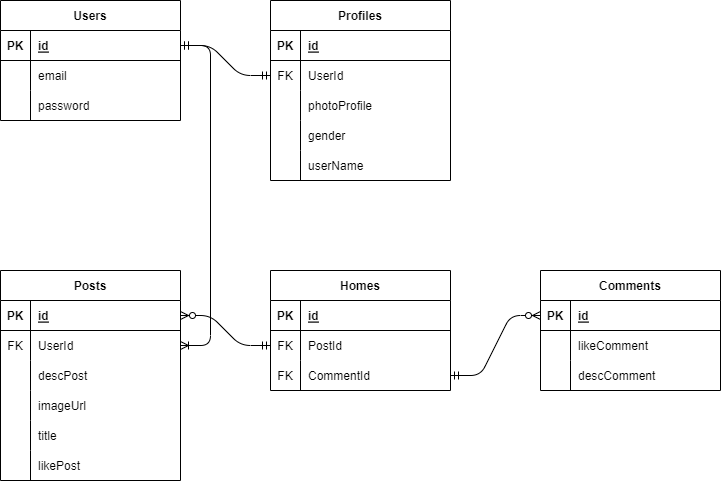

The diagram above was exported from draw.io. Its source (the exported page's mxGraphModel, read from the mxfile embedded in the PNG):
<mxGraphModel dx="463" dy="351" grid="1" gridSize="10" guides="1" tooltips="1" connect="1" arrows="1" fold="1" page="1" pageScale="1" pageWidth="850" pageHeight="1100" math="0" shadow="0">
  <root>
    <mxCell id="0" />
    <mxCell id="1" parent="0" />
    <mxCell id="2" value="Users" style="shape=table;startSize=30;container=1;collapsible=1;childLayout=tableLayout;fixedRows=1;rowLines=0;fontStyle=1;align=center;resizeLast=1;" parent="1" vertex="1">
      <mxGeometry x="90" y="90" width="180" height="120" as="geometry" />
    </mxCell>
    <mxCell id="3" value="" style="shape=tableRow;horizontal=0;startSize=0;swimlaneHead=0;swimlaneBody=0;fillColor=none;collapsible=0;dropTarget=0;points=[[0,0.5],[1,0.5]];portConstraint=eastwest;top=0;left=0;right=0;bottom=1;" parent="2" vertex="1">
      <mxGeometry y="30" width="180" height="30" as="geometry" />
    </mxCell>
    <mxCell id="4" value="PK" style="shape=partialRectangle;connectable=0;fillColor=none;top=0;left=0;bottom=0;right=0;fontStyle=1;overflow=hidden;" parent="3" vertex="1">
      <mxGeometry width="30" height="30" as="geometry">
        <mxRectangle width="30" height="30" as="alternateBounds" />
      </mxGeometry>
    </mxCell>
    <mxCell id="5" value="id" style="shape=partialRectangle;connectable=0;fillColor=none;top=0;left=0;bottom=0;right=0;align=left;spacingLeft=6;fontStyle=5;overflow=hidden;" parent="3" vertex="1">
      <mxGeometry x="30" width="150" height="30" as="geometry">
        <mxRectangle width="150" height="30" as="alternateBounds" />
      </mxGeometry>
    </mxCell>
    <mxCell id="9" value="" style="shape=tableRow;horizontal=0;startSize=0;swimlaneHead=0;swimlaneBody=0;fillColor=none;collapsible=0;dropTarget=0;points=[[0,0.5],[1,0.5]];portConstraint=eastwest;top=0;left=0;right=0;bottom=0;" parent="2" vertex="1">
      <mxGeometry y="60" width="180" height="30" as="geometry" />
    </mxCell>
    <mxCell id="10" value="" style="shape=partialRectangle;connectable=0;fillColor=none;top=0;left=0;bottom=0;right=0;editable=1;overflow=hidden;" parent="9" vertex="1">
      <mxGeometry width="30" height="30" as="geometry">
        <mxRectangle width="30" height="30" as="alternateBounds" />
      </mxGeometry>
    </mxCell>
    <mxCell id="11" value="email" style="shape=partialRectangle;connectable=0;fillColor=none;top=0;left=0;bottom=0;right=0;align=left;spacingLeft=6;overflow=hidden;" parent="9" vertex="1">
      <mxGeometry x="30" width="150" height="30" as="geometry">
        <mxRectangle width="150" height="30" as="alternateBounds" />
      </mxGeometry>
    </mxCell>
    <mxCell id="12" value="" style="shape=tableRow;horizontal=0;startSize=0;swimlaneHead=0;swimlaneBody=0;fillColor=none;collapsible=0;dropTarget=0;points=[[0,0.5],[1,0.5]];portConstraint=eastwest;top=0;left=0;right=0;bottom=0;" parent="2" vertex="1">
      <mxGeometry y="90" width="180" height="30" as="geometry" />
    </mxCell>
    <mxCell id="13" value="" style="shape=partialRectangle;connectable=0;fillColor=none;top=0;left=0;bottom=0;right=0;editable=1;overflow=hidden;" parent="12" vertex="1">
      <mxGeometry width="30" height="30" as="geometry">
        <mxRectangle width="30" height="30" as="alternateBounds" />
      </mxGeometry>
    </mxCell>
    <mxCell id="14" value="password" style="shape=partialRectangle;connectable=0;fillColor=none;top=0;left=0;bottom=0;right=0;align=left;spacingLeft=6;overflow=hidden;" parent="12" vertex="1">
      <mxGeometry x="30" width="150" height="30" as="geometry">
        <mxRectangle width="150" height="30" as="alternateBounds" />
      </mxGeometry>
    </mxCell>
    <mxCell id="15" value="Profiles" style="shape=table;startSize=30;container=1;collapsible=1;childLayout=tableLayout;fixedRows=1;rowLines=0;fontStyle=1;align=center;resizeLast=1;" parent="1" vertex="1">
      <mxGeometry x="360" y="90" width="180" height="180" as="geometry" />
    </mxCell>
    <mxCell id="16" value="" style="shape=tableRow;horizontal=0;startSize=0;swimlaneHead=0;swimlaneBody=0;fillColor=none;collapsible=0;dropTarget=0;points=[[0,0.5],[1,0.5]];portConstraint=eastwest;top=0;left=0;right=0;bottom=1;" parent="15" vertex="1">
      <mxGeometry y="30" width="180" height="30" as="geometry" />
    </mxCell>
    <mxCell id="17" value="PK" style="shape=partialRectangle;connectable=0;fillColor=none;top=0;left=0;bottom=0;right=0;fontStyle=1;overflow=hidden;" parent="16" vertex="1">
      <mxGeometry width="30" height="30" as="geometry">
        <mxRectangle width="30" height="30" as="alternateBounds" />
      </mxGeometry>
    </mxCell>
    <mxCell id="18" value="id" style="shape=partialRectangle;connectable=0;fillColor=none;top=0;left=0;bottom=0;right=0;align=left;spacingLeft=6;fontStyle=5;overflow=hidden;" parent="16" vertex="1">
      <mxGeometry x="30" width="150" height="30" as="geometry">
        <mxRectangle width="150" height="30" as="alternateBounds" />
      </mxGeometry>
    </mxCell>
    <mxCell id="19" value="" style="shape=tableRow;horizontal=0;startSize=0;swimlaneHead=0;swimlaneBody=0;fillColor=none;collapsible=0;dropTarget=0;points=[[0,0.5],[1,0.5]];portConstraint=eastwest;top=0;left=0;right=0;bottom=0;" parent="15" vertex="1">
      <mxGeometry y="60" width="180" height="30" as="geometry" />
    </mxCell>
    <mxCell id="20" value="FK" style="shape=partialRectangle;connectable=0;fillColor=none;top=0;left=0;bottom=0;right=0;editable=1;overflow=hidden;" parent="19" vertex="1">
      <mxGeometry width="30" height="30" as="geometry">
        <mxRectangle width="30" height="30" as="alternateBounds" />
      </mxGeometry>
    </mxCell>
    <mxCell id="21" value="UserId" style="shape=partialRectangle;connectable=0;fillColor=none;top=0;left=0;bottom=0;right=0;align=left;spacingLeft=6;overflow=hidden;" parent="19" vertex="1">
      <mxGeometry x="30" width="150" height="30" as="geometry">
        <mxRectangle width="150" height="30" as="alternateBounds" />
      </mxGeometry>
    </mxCell>
    <mxCell id="22" value="" style="shape=tableRow;horizontal=0;startSize=0;swimlaneHead=0;swimlaneBody=0;fillColor=none;collapsible=0;dropTarget=0;points=[[0,0.5],[1,0.5]];portConstraint=eastwest;top=0;left=0;right=0;bottom=0;" parent="15" vertex="1">
      <mxGeometry y="90" width="180" height="30" as="geometry" />
    </mxCell>
    <mxCell id="23" value="" style="shape=partialRectangle;connectable=0;fillColor=none;top=0;left=0;bottom=0;right=0;editable=1;overflow=hidden;" parent="22" vertex="1">
      <mxGeometry width="30" height="30" as="geometry">
        <mxRectangle width="30" height="30" as="alternateBounds" />
      </mxGeometry>
    </mxCell>
    <mxCell id="24" value="photoProfile" style="shape=partialRectangle;connectable=0;fillColor=none;top=0;left=0;bottom=0;right=0;align=left;spacingLeft=6;overflow=hidden;" parent="22" vertex="1">
      <mxGeometry x="30" width="150" height="30" as="geometry">
        <mxRectangle width="150" height="30" as="alternateBounds" />
      </mxGeometry>
    </mxCell>
    <mxCell id="25" value="" style="shape=tableRow;horizontal=0;startSize=0;swimlaneHead=0;swimlaneBody=0;fillColor=none;collapsible=0;dropTarget=0;points=[[0,0.5],[1,0.5]];portConstraint=eastwest;top=0;left=0;right=0;bottom=0;" parent="15" vertex="1">
      <mxGeometry y="120" width="180" height="30" as="geometry" />
    </mxCell>
    <mxCell id="26" value="" style="shape=partialRectangle;connectable=0;fillColor=none;top=0;left=0;bottom=0;right=0;editable=1;overflow=hidden;" parent="25" vertex="1">
      <mxGeometry width="30" height="30" as="geometry">
        <mxRectangle width="30" height="30" as="alternateBounds" />
      </mxGeometry>
    </mxCell>
    <mxCell id="27" value="gender" style="shape=partialRectangle;connectable=0;fillColor=none;top=0;left=0;bottom=0;right=0;align=left;spacingLeft=6;overflow=hidden;" parent="25" vertex="1">
      <mxGeometry x="30" width="150" height="30" as="geometry">
        <mxRectangle width="150" height="30" as="alternateBounds" />
      </mxGeometry>
    </mxCell>
    <mxCell id="89" value="" style="shape=tableRow;horizontal=0;startSize=0;swimlaneHead=0;swimlaneBody=0;fillColor=none;collapsible=0;dropTarget=0;points=[[0,0.5],[1,0.5]];portConstraint=eastwest;top=0;left=0;right=0;bottom=0;" parent="15" vertex="1">
      <mxGeometry y="150" width="180" height="30" as="geometry" />
    </mxCell>
    <mxCell id="90" value="" style="shape=partialRectangle;connectable=0;fillColor=none;top=0;left=0;bottom=0;right=0;editable=1;overflow=hidden;" parent="89" vertex="1">
      <mxGeometry width="30" height="30" as="geometry">
        <mxRectangle width="30" height="30" as="alternateBounds" />
      </mxGeometry>
    </mxCell>
    <mxCell id="91" value="userName" style="shape=partialRectangle;connectable=0;fillColor=none;top=0;left=0;bottom=0;right=0;align=left;spacingLeft=6;overflow=hidden;" parent="89" vertex="1">
      <mxGeometry x="30" width="150" height="30" as="geometry">
        <mxRectangle width="150" height="30" as="alternateBounds" />
      </mxGeometry>
    </mxCell>
    <mxCell id="28" value="" style="edgeStyle=entityRelationEdgeStyle;fontSize=12;html=1;endArrow=ERmandOne;startArrow=ERmandOne;exitX=1;exitY=0.5;exitDx=0;exitDy=0;entryX=0;entryY=0.5;entryDx=0;entryDy=0;" parent="1" source="3" target="19" edge="1">
      <mxGeometry width="100" height="100" relative="1" as="geometry">
        <mxPoint x="460" y="340" as="sourcePoint" />
        <mxPoint x="560" y="240" as="targetPoint" />
      </mxGeometry>
    </mxCell>
    <mxCell id="29" value="Posts" style="shape=table;startSize=30;container=1;collapsible=1;childLayout=tableLayout;fixedRows=1;rowLines=0;fontStyle=1;align=center;resizeLast=1;" parent="1" vertex="1">
      <mxGeometry x="90" y="360" width="180" height="210" as="geometry" />
    </mxCell>
    <mxCell id="30" value="" style="shape=tableRow;horizontal=0;startSize=0;swimlaneHead=0;swimlaneBody=0;fillColor=none;collapsible=0;dropTarget=0;points=[[0,0.5],[1,0.5]];portConstraint=eastwest;top=0;left=0;right=0;bottom=1;" parent="29" vertex="1">
      <mxGeometry y="30" width="180" height="30" as="geometry" />
    </mxCell>
    <mxCell id="31" value="PK" style="shape=partialRectangle;connectable=0;fillColor=none;top=0;left=0;bottom=0;right=0;fontStyle=1;overflow=hidden;" parent="30" vertex="1">
      <mxGeometry width="30" height="30" as="geometry">
        <mxRectangle width="30" height="30" as="alternateBounds" />
      </mxGeometry>
    </mxCell>
    <mxCell id="32" value="id" style="shape=partialRectangle;connectable=0;fillColor=none;top=0;left=0;bottom=0;right=0;align=left;spacingLeft=6;fontStyle=5;overflow=hidden;" parent="30" vertex="1">
      <mxGeometry x="30" width="150" height="30" as="geometry">
        <mxRectangle width="150" height="30" as="alternateBounds" />
      </mxGeometry>
    </mxCell>
    <mxCell id="33" value="" style="shape=tableRow;horizontal=0;startSize=0;swimlaneHead=0;swimlaneBody=0;fillColor=none;collapsible=0;dropTarget=0;points=[[0,0.5],[1,0.5]];portConstraint=eastwest;top=0;left=0;right=0;bottom=0;" parent="29" vertex="1">
      <mxGeometry y="60" width="180" height="30" as="geometry" />
    </mxCell>
    <mxCell id="34" value="FK" style="shape=partialRectangle;connectable=0;fillColor=none;top=0;left=0;bottom=0;right=0;editable=1;overflow=hidden;" parent="33" vertex="1">
      <mxGeometry width="30" height="30" as="geometry">
        <mxRectangle width="30" height="30" as="alternateBounds" />
      </mxGeometry>
    </mxCell>
    <mxCell id="35" value="UserId" style="shape=partialRectangle;connectable=0;fillColor=none;top=0;left=0;bottom=0;right=0;align=left;spacingLeft=6;overflow=hidden;" parent="33" vertex="1">
      <mxGeometry x="30" width="150" height="30" as="geometry">
        <mxRectangle width="150" height="30" as="alternateBounds" />
      </mxGeometry>
    </mxCell>
    <mxCell id="36" value="" style="shape=tableRow;horizontal=0;startSize=0;swimlaneHead=0;swimlaneBody=0;fillColor=none;collapsible=0;dropTarget=0;points=[[0,0.5],[1,0.5]];portConstraint=eastwest;top=0;left=0;right=0;bottom=0;" parent="29" vertex="1">
      <mxGeometry y="90" width="180" height="30" as="geometry" />
    </mxCell>
    <mxCell id="37" value="" style="shape=partialRectangle;connectable=0;fillColor=none;top=0;left=0;bottom=0;right=0;editable=1;overflow=hidden;" parent="36" vertex="1">
      <mxGeometry width="30" height="30" as="geometry">
        <mxRectangle width="30" height="30" as="alternateBounds" />
      </mxGeometry>
    </mxCell>
    <mxCell id="38" value="descPost" style="shape=partialRectangle;connectable=0;fillColor=none;top=0;left=0;bottom=0;right=0;align=left;spacingLeft=6;overflow=hidden;" parent="36" vertex="1">
      <mxGeometry x="30" width="150" height="30" as="geometry">
        <mxRectangle width="150" height="30" as="alternateBounds" />
      </mxGeometry>
    </mxCell>
    <mxCell id="80" value="" style="shape=tableRow;horizontal=0;startSize=0;swimlaneHead=0;swimlaneBody=0;fillColor=none;collapsible=0;dropTarget=0;points=[[0,0.5],[1,0.5]];portConstraint=eastwest;top=0;left=0;right=0;bottom=0;" parent="29" vertex="1">
      <mxGeometry y="120" width="180" height="30" as="geometry" />
    </mxCell>
    <mxCell id="81" value="" style="shape=partialRectangle;connectable=0;fillColor=none;top=0;left=0;bottom=0;right=0;editable=1;overflow=hidden;" parent="80" vertex="1">
      <mxGeometry width="30" height="30" as="geometry">
        <mxRectangle width="30" height="30" as="alternateBounds" />
      </mxGeometry>
    </mxCell>
    <mxCell id="82" value="imageUrl" style="shape=partialRectangle;connectable=0;fillColor=none;top=0;left=0;bottom=0;right=0;align=left;spacingLeft=6;overflow=hidden;" parent="80" vertex="1">
      <mxGeometry x="30" width="150" height="30" as="geometry">
        <mxRectangle width="150" height="30" as="alternateBounds" />
      </mxGeometry>
    </mxCell>
    <mxCell id="86" value="" style="shape=tableRow;horizontal=0;startSize=0;swimlaneHead=0;swimlaneBody=0;fillColor=none;collapsible=0;dropTarget=0;points=[[0,0.5],[1,0.5]];portConstraint=eastwest;top=0;left=0;right=0;bottom=0;" parent="29" vertex="1">
      <mxGeometry y="150" width="180" height="30" as="geometry" />
    </mxCell>
    <mxCell id="87" value="" style="shape=partialRectangle;connectable=0;fillColor=none;top=0;left=0;bottom=0;right=0;editable=1;overflow=hidden;" parent="86" vertex="1">
      <mxGeometry width="30" height="30" as="geometry">
        <mxRectangle width="30" height="30" as="alternateBounds" />
      </mxGeometry>
    </mxCell>
    <mxCell id="88" value="title" style="shape=partialRectangle;connectable=0;fillColor=none;top=0;left=0;bottom=0;right=0;align=left;spacingLeft=6;overflow=hidden;" parent="86" vertex="1">
      <mxGeometry x="30" width="150" height="30" as="geometry">
        <mxRectangle width="150" height="30" as="alternateBounds" />
      </mxGeometry>
    </mxCell>
    <mxCell id="95" value="" style="shape=tableRow;horizontal=0;startSize=0;swimlaneHead=0;swimlaneBody=0;fillColor=none;collapsible=0;dropTarget=0;points=[[0,0.5],[1,0.5]];portConstraint=eastwest;top=0;left=0;right=0;bottom=0;" parent="29" vertex="1">
      <mxGeometry y="180" width="180" height="30" as="geometry" />
    </mxCell>
    <mxCell id="96" value="" style="shape=partialRectangle;connectable=0;fillColor=none;top=0;left=0;bottom=0;right=0;editable=1;overflow=hidden;" parent="95" vertex="1">
      <mxGeometry width="30" height="30" as="geometry">
        <mxRectangle width="30" height="30" as="alternateBounds" />
      </mxGeometry>
    </mxCell>
    <mxCell id="97" value="likePost" style="shape=partialRectangle;connectable=0;fillColor=none;top=0;left=0;bottom=0;right=0;align=left;spacingLeft=6;overflow=hidden;" parent="95" vertex="1">
      <mxGeometry x="30" width="150" height="30" as="geometry">
        <mxRectangle width="150" height="30" as="alternateBounds" />
      </mxGeometry>
    </mxCell>
    <mxCell id="42" value="" style="edgeStyle=entityRelationEdgeStyle;fontSize=12;html=1;endArrow=ERoneToMany;startArrow=ERmandOne;" parent="1" target="33" edge="1">
      <mxGeometry width="100" height="100" relative="1" as="geometry">
        <mxPoint x="270" y="135" as="sourcePoint" />
        <mxPoint x="80" y="395" as="targetPoint" />
      </mxGeometry>
    </mxCell>
    <mxCell id="43" value="Homes" style="shape=table;startSize=30;container=1;collapsible=1;childLayout=tableLayout;fixedRows=1;rowLines=0;fontStyle=1;align=center;resizeLast=1;" parent="1" vertex="1">
      <mxGeometry x="360" y="360" width="180" height="120" as="geometry" />
    </mxCell>
    <mxCell id="44" value="" style="shape=tableRow;horizontal=0;startSize=0;swimlaneHead=0;swimlaneBody=0;fillColor=none;collapsible=0;dropTarget=0;points=[[0,0.5],[1,0.5]];portConstraint=eastwest;top=0;left=0;right=0;bottom=1;" parent="43" vertex="1">
      <mxGeometry y="30" width="180" height="30" as="geometry" />
    </mxCell>
    <mxCell id="45" value="PK" style="shape=partialRectangle;connectable=0;fillColor=none;top=0;left=0;bottom=0;right=0;fontStyle=1;overflow=hidden;" parent="44" vertex="1">
      <mxGeometry width="30" height="30" as="geometry">
        <mxRectangle width="30" height="30" as="alternateBounds" />
      </mxGeometry>
    </mxCell>
    <mxCell id="46" value="id" style="shape=partialRectangle;connectable=0;fillColor=none;top=0;left=0;bottom=0;right=0;align=left;spacingLeft=6;fontStyle=5;overflow=hidden;" parent="44" vertex="1">
      <mxGeometry x="30" width="150" height="30" as="geometry">
        <mxRectangle width="150" height="30" as="alternateBounds" />
      </mxGeometry>
    </mxCell>
    <mxCell id="47" value="" style="shape=tableRow;horizontal=0;startSize=0;swimlaneHead=0;swimlaneBody=0;fillColor=none;collapsible=0;dropTarget=0;points=[[0,0.5],[1,0.5]];portConstraint=eastwest;top=0;left=0;right=0;bottom=0;" parent="43" vertex="1">
      <mxGeometry y="60" width="180" height="30" as="geometry" />
    </mxCell>
    <mxCell id="48" value="FK" style="shape=partialRectangle;connectable=0;fillColor=none;top=0;left=0;bottom=0;right=0;editable=1;overflow=hidden;" parent="47" vertex="1">
      <mxGeometry width="30" height="30" as="geometry">
        <mxRectangle width="30" height="30" as="alternateBounds" />
      </mxGeometry>
    </mxCell>
    <mxCell id="49" value="PostId" style="shape=partialRectangle;connectable=0;fillColor=none;top=0;left=0;bottom=0;right=0;align=left;spacingLeft=6;overflow=hidden;" parent="47" vertex="1">
      <mxGeometry x="30" width="150" height="30" as="geometry">
        <mxRectangle width="150" height="30" as="alternateBounds" />
      </mxGeometry>
    </mxCell>
    <mxCell id="50" value="" style="shape=tableRow;horizontal=0;startSize=0;swimlaneHead=0;swimlaneBody=0;fillColor=none;collapsible=0;dropTarget=0;points=[[0,0.5],[1,0.5]];portConstraint=eastwest;top=0;left=0;right=0;bottom=0;" parent="43" vertex="1">
      <mxGeometry y="90" width="180" height="30" as="geometry" />
    </mxCell>
    <mxCell id="51" value="FK" style="shape=partialRectangle;connectable=0;fillColor=none;top=0;left=0;bottom=0;right=0;editable=1;overflow=hidden;" parent="50" vertex="1">
      <mxGeometry width="30" height="30" as="geometry">
        <mxRectangle width="30" height="30" as="alternateBounds" />
      </mxGeometry>
    </mxCell>
    <mxCell id="52" value="CommentId" style="shape=partialRectangle;connectable=0;fillColor=none;top=0;left=0;bottom=0;right=0;align=left;spacingLeft=6;overflow=hidden;" parent="50" vertex="1">
      <mxGeometry x="30" width="150" height="30" as="geometry">
        <mxRectangle width="150" height="30" as="alternateBounds" />
      </mxGeometry>
    </mxCell>
    <mxCell id="56" value="Comments" style="shape=table;startSize=30;container=1;collapsible=1;childLayout=tableLayout;fixedRows=1;rowLines=0;fontStyle=1;align=center;resizeLast=1;" parent="1" vertex="1">
      <mxGeometry x="630" y="360" width="180" height="120" as="geometry" />
    </mxCell>
    <mxCell id="57" value="" style="shape=tableRow;horizontal=0;startSize=0;swimlaneHead=0;swimlaneBody=0;fillColor=none;collapsible=0;dropTarget=0;points=[[0,0.5],[1,0.5]];portConstraint=eastwest;top=0;left=0;right=0;bottom=1;" parent="56" vertex="1">
      <mxGeometry y="30" width="180" height="30" as="geometry" />
    </mxCell>
    <mxCell id="58" value="PK" style="shape=partialRectangle;connectable=0;fillColor=none;top=0;left=0;bottom=0;right=0;fontStyle=1;overflow=hidden;" parent="57" vertex="1">
      <mxGeometry width="30" height="30" as="geometry">
        <mxRectangle width="30" height="30" as="alternateBounds" />
      </mxGeometry>
    </mxCell>
    <mxCell id="59" value="id" style="shape=partialRectangle;connectable=0;fillColor=none;top=0;left=0;bottom=0;right=0;align=left;spacingLeft=6;fontStyle=5;overflow=hidden;" parent="57" vertex="1">
      <mxGeometry x="30" width="150" height="30" as="geometry">
        <mxRectangle width="150" height="30" as="alternateBounds" />
      </mxGeometry>
    </mxCell>
    <mxCell id="60" value="" style="shape=tableRow;horizontal=0;startSize=0;swimlaneHead=0;swimlaneBody=0;fillColor=none;collapsible=0;dropTarget=0;points=[[0,0.5],[1,0.5]];portConstraint=eastwest;top=0;left=0;right=0;bottom=0;" parent="56" vertex="1">
      <mxGeometry y="60" width="180" height="30" as="geometry" />
    </mxCell>
    <mxCell id="61" value="" style="shape=partialRectangle;connectable=0;fillColor=none;top=0;left=0;bottom=0;right=0;editable=1;overflow=hidden;" parent="60" vertex="1">
      <mxGeometry width="30" height="30" as="geometry">
        <mxRectangle width="30" height="30" as="alternateBounds" />
      </mxGeometry>
    </mxCell>
    <mxCell id="62" value="likeComment" style="shape=partialRectangle;connectable=0;fillColor=none;top=0;left=0;bottom=0;right=0;align=left;spacingLeft=6;overflow=hidden;" parent="60" vertex="1">
      <mxGeometry x="30" width="150" height="30" as="geometry">
        <mxRectangle width="150" height="30" as="alternateBounds" />
      </mxGeometry>
    </mxCell>
    <mxCell id="63" value="" style="shape=tableRow;horizontal=0;startSize=0;swimlaneHead=0;swimlaneBody=0;fillColor=none;collapsible=0;dropTarget=0;points=[[0,0.5],[1,0.5]];portConstraint=eastwest;top=0;left=0;right=0;bottom=0;" parent="56" vertex="1">
      <mxGeometry y="90" width="180" height="30" as="geometry" />
    </mxCell>
    <mxCell id="64" value="" style="shape=partialRectangle;connectable=0;fillColor=none;top=0;left=0;bottom=0;right=0;editable=1;overflow=hidden;" parent="63" vertex="1">
      <mxGeometry width="30" height="30" as="geometry">
        <mxRectangle width="30" height="30" as="alternateBounds" />
      </mxGeometry>
    </mxCell>
    <mxCell id="65" value="descComment" style="shape=partialRectangle;connectable=0;fillColor=none;top=0;left=0;bottom=0;right=0;align=left;spacingLeft=6;overflow=hidden;" parent="63" vertex="1">
      <mxGeometry x="30" width="150" height="30" as="geometry">
        <mxRectangle width="150" height="30" as="alternateBounds" />
      </mxGeometry>
    </mxCell>
    <mxCell id="69" value="" style="edgeStyle=entityRelationEdgeStyle;fontSize=12;html=1;endArrow=ERzeroToMany;startArrow=ERmandOne;exitX=0;exitY=0.5;exitDx=0;exitDy=0;" parent="1" source="47" target="30" edge="1">
      <mxGeometry width="100" height="100" relative="1" as="geometry">
        <mxPoint x="450" y="500" as="sourcePoint" />
        <mxPoint x="330" y="290" as="targetPoint" />
      </mxGeometry>
    </mxCell>
    <mxCell id="70" value="" style="edgeStyle=entityRelationEdgeStyle;fontSize=12;html=1;endArrow=ERzeroToMany;startArrow=ERmandOne;exitX=1;exitY=0.5;exitDx=0;exitDy=0;entryX=0;entryY=0.5;entryDx=0;entryDy=0;" parent="1" source="50" target="57" edge="1">
      <mxGeometry width="100" height="100" relative="1" as="geometry">
        <mxPoint x="460" y="500" as="sourcePoint" />
        <mxPoint x="600" y="280" as="targetPoint" />
      </mxGeometry>
    </mxCell>
  </root>
</mxGraphModel>